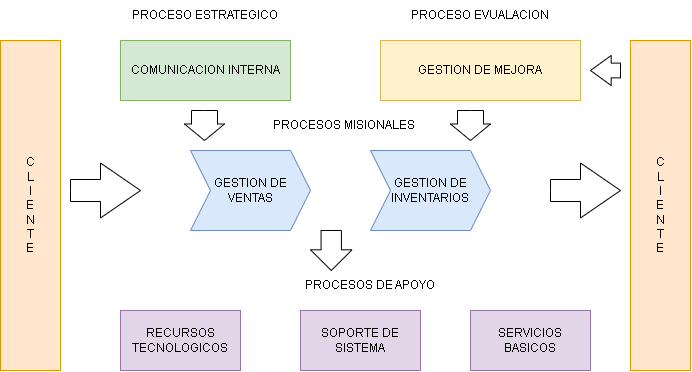

The diagram above was exported from draw.io. Its source (the exported page's mxGraphModel, read from the mxfile embedded in the PNG):
<mxGraphModel dx="686" dy="547" grid="1" gridSize="10" guides="1" tooltips="1" connect="1" arrows="1" fold="1" page="1" pageScale="1" pageWidth="827" pageHeight="1169" math="0" shadow="0">
  <root>
    <mxCell id="0" />
    <mxCell id="1" parent="0" />
    <mxCell id="7C9AEsS5fSSlJzL1z8Tk-9" value="C&lt;br&gt;L&lt;br&gt;I&lt;br&gt;E&lt;br&gt;N&lt;br&gt;T&lt;br&gt;E" style="rounded=0;whiteSpace=wrap;html=1;fillColor=#ffe6cc;strokeColor=#d79b00;" parent="1" vertex="1">
      <mxGeometry x="70" y="290" width="60" height="330" as="geometry" />
    </mxCell>
    <mxCell id="7C9AEsS5fSSlJzL1z8Tk-10" value="C&lt;br&gt;L&lt;br&gt;I&lt;br&gt;E&lt;br&gt;N&lt;br&gt;T&lt;br&gt;E" style="rounded=0;whiteSpace=wrap;html=1;fillColor=#ffe6cc;strokeColor=#d79b00;" parent="1" vertex="1">
      <mxGeometry x="700" y="290" width="60" height="330" as="geometry" />
    </mxCell>
    <mxCell id="7C9AEsS5fSSlJzL1z8Tk-11" value="COMUNICACION INTERNA" style="rounded=0;whiteSpace=wrap;html=1;fillColor=#d5e8d4;strokeColor=#82b366;" parent="1" vertex="1">
      <mxGeometry x="190" y="290" width="170" height="60" as="geometry" />
    </mxCell>
    <mxCell id="7C9AEsS5fSSlJzL1z8Tk-13" value="GESTION DE MEJORA" style="rounded=0;whiteSpace=wrap;html=1;fillColor=#fff2cc;strokeColor=#d6b656;" parent="1" vertex="1">
      <mxGeometry x="450" y="290" width="200" height="60" as="geometry" />
    </mxCell>
    <mxCell id="7C9AEsS5fSSlJzL1z8Tk-14" value="GESTION DE VENTAS" style="shape=step;perimeter=stepPerimeter;whiteSpace=wrap;html=1;fixedSize=1;fillColor=#dae8fc;strokeColor=#6c8ebf;" parent="1" vertex="1">
      <mxGeometry x="260" y="400" width="120" height="80" as="geometry" />
    </mxCell>
    <mxCell id="7C9AEsS5fSSlJzL1z8Tk-15" value="GESTION DE INVENTARIOS" style="shape=step;perimeter=stepPerimeter;whiteSpace=wrap;html=1;fixedSize=1;fillColor=#dae8fc;strokeColor=#6c8ebf;" parent="1" vertex="1">
      <mxGeometry x="440" y="400" width="120" height="80" as="geometry" />
    </mxCell>
    <mxCell id="7C9AEsS5fSSlJzL1z8Tk-17" value="RECURSOS TECNOLOGICOS" style="rounded=0;whiteSpace=wrap;html=1;fillColor=#e1d5e7;strokeColor=#9673a6;" parent="1" vertex="1">
      <mxGeometry x="190" y="560" width="120" height="60" as="geometry" />
    </mxCell>
    <mxCell id="7C9AEsS5fSSlJzL1z8Tk-18" value="SOPORTE DE SISTEMA" style="rounded=0;whiteSpace=wrap;html=1;fillColor=#e1d5e7;strokeColor=#9673a6;" parent="1" vertex="1">
      <mxGeometry x="370" y="560" width="120" height="60" as="geometry" />
    </mxCell>
    <mxCell id="7C9AEsS5fSSlJzL1z8Tk-19" value="SERVICIOS BASICOS" style="rounded=0;whiteSpace=wrap;html=1;fillColor=#e1d5e7;strokeColor=#9673a6;" parent="1" vertex="1">
      <mxGeometry x="540" y="560" width="120" height="60" as="geometry" />
    </mxCell>
    <mxCell id="7C9AEsS5fSSlJzL1z8Tk-20" value="PROCESOS DE APOYO" style="text;html=1;strokeColor=none;fillColor=none;align=center;verticalAlign=middle;whiteSpace=wrap;rounded=0;" parent="1" vertex="1">
      <mxGeometry x="280" y="520" width="320" height="30" as="geometry" />
    </mxCell>
    <mxCell id="7C9AEsS5fSSlJzL1z8Tk-21" value="PROCESOS MISIONALES" style="text;html=1;strokeColor=none;fillColor=none;align=center;verticalAlign=middle;whiteSpace=wrap;rounded=0;" parent="1" vertex="1">
      <mxGeometry x="298.5" y="360" width="230" height="30" as="geometry" />
    </mxCell>
    <mxCell id="7C9AEsS5fSSlJzL1z8Tk-22" value="PROCESO ESTRATEGICO" style="text;html=1;strokeColor=none;fillColor=none;align=center;verticalAlign=middle;whiteSpace=wrap;rounded=0;" parent="1" vertex="1">
      <mxGeometry x="170" y="250" width="210" height="30" as="geometry" />
    </mxCell>
    <mxCell id="7C9AEsS5fSSlJzL1z8Tk-23" value="PROCESO EVUALACION" style="text;html=1;strokeColor=none;fillColor=none;align=center;verticalAlign=middle;whiteSpace=wrap;rounded=0;" parent="1" vertex="1">
      <mxGeometry x="450" y="250" width="200" height="30" as="geometry" />
    </mxCell>
    <mxCell id="_QPGYmzjznFDBtzz93fp-1" value="" style="html=1;shadow=0;dashed=0;align=center;verticalAlign=middle;shape=mxgraph.arrows2.arrow;dy=0.35;dx=16.5;direction=south;notch=0;" vertex="1" parent="1">
      <mxGeometry x="254" y="360" width="40" height="30" as="geometry" />
    </mxCell>
    <mxCell id="_QPGYmzjznFDBtzz93fp-2" value="" style="html=1;shadow=0;dashed=0;align=center;verticalAlign=middle;shape=mxgraph.arrows2.arrow;dy=0.35;dx=16.5;direction=south;notch=0;rotation=0;" vertex="1" parent="1">
      <mxGeometry x="520" y="360" width="40" height="30" as="geometry" />
    </mxCell>
    <mxCell id="_QPGYmzjznFDBtzz93fp-3" value="" style="html=1;shadow=0;dashed=0;align=center;verticalAlign=middle;shape=mxgraph.arrows2.arrow;dy=0.51;dx=20.67;direction=south;notch=0;" vertex="1" parent="1">
      <mxGeometry x="380" y="480" width="41.5" height="40" as="geometry" />
    </mxCell>
    <mxCell id="_QPGYmzjznFDBtzz93fp-4" value="" style="html=1;shadow=0;dashed=0;align=center;verticalAlign=middle;shape=mxgraph.arrows2.arrow;dy=0.51;dx=20.67;direction=south;notch=0;rotation=90;" vertex="1" parent="1">
      <mxGeometry x="660" y="305" width="30" height="30" as="geometry" />
    </mxCell>
    <mxCell id="_QPGYmzjznFDBtzz93fp-5" value="" style="html=1;shadow=0;dashed=0;align=center;verticalAlign=middle;shape=mxgraph.arrows2.arrow;dy=0.6;dx=40;notch=0;" vertex="1" parent="1">
      <mxGeometry x="140" y="412.5" width="70" height="55" as="geometry" />
    </mxCell>
    <mxCell id="_QPGYmzjznFDBtzz93fp-6" value="" style="html=1;shadow=0;dashed=0;align=center;verticalAlign=middle;shape=mxgraph.arrows2.arrow;dy=0.6;dx=40;notch=0;" vertex="1" parent="1">
      <mxGeometry x="620" y="412.5" width="70" height="55" as="geometry" />
    </mxCell>
  </root>
</mxGraphModel>